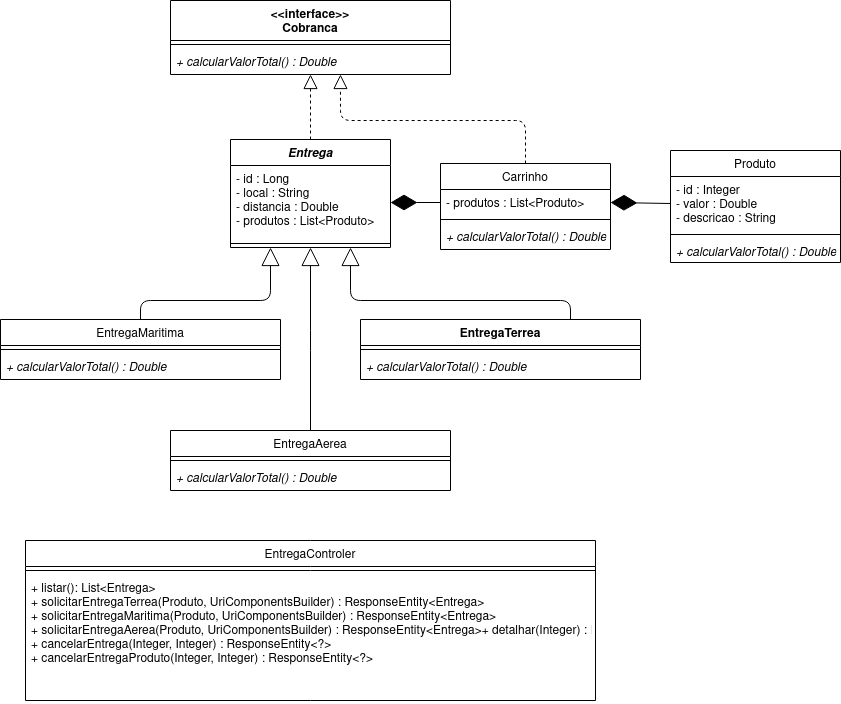

The diagram above was exported from draw.io. Its source (the exported page's mxGraphModel, read from the mxfile embedded in the PNG):
<mxGraphModel dx="1422" dy="742" grid="1" gridSize="10" guides="1" tooltips="1" connect="1" arrows="1" fold="1" page="1" pageScale="1" pageWidth="850" pageHeight="1100" math="0" shadow="0">
  <root>
    <mxCell id="0" />
    <mxCell id="1" parent="0" />
    <mxCell id="kmFJDz2NkDc2EbysI2EV-1" value="&lt;&lt;interface&gt;&gt;&#10;Cobranca" style="swimlane;fontStyle=1;align=center;verticalAlign=top;childLayout=stackLayout;horizontal=1;startSize=40;horizontalStack=0;resizeParent=1;resizeParentMax=0;resizeLast=0;collapsible=1;marginBottom=0;" parent="1" vertex="1">
      <mxGeometry x="177" y="40" width="280" height="74" as="geometry" />
    </mxCell>
    <mxCell id="kmFJDz2NkDc2EbysI2EV-3" value="" style="line;strokeWidth=1;fillColor=none;align=left;verticalAlign=middle;spacingTop=-1;spacingLeft=3;spacingRight=3;rotatable=0;labelPosition=right;points=[];portConstraint=eastwest;" parent="kmFJDz2NkDc2EbysI2EV-1" vertex="1">
      <mxGeometry y="40" width="280" height="8" as="geometry" />
    </mxCell>
    <mxCell id="kmFJDz2NkDc2EbysI2EV-4" value="+ calcularValorTotal() : Double" style="text;strokeColor=none;fillColor=none;align=left;verticalAlign=top;spacingLeft=4;spacingRight=4;overflow=hidden;rotatable=0;points=[[0,0.5],[1,0.5]];portConstraint=eastwest;fontStyle=2" parent="kmFJDz2NkDc2EbysI2EV-1" vertex="1">
      <mxGeometry y="48" width="280" height="26" as="geometry" />
    </mxCell>
    <mxCell id="kmFJDz2NkDc2EbysI2EV-9" value="EntregaControler" style="swimlane;fontStyle=0;align=center;verticalAlign=top;childLayout=stackLayout;horizontal=1;startSize=26;horizontalStack=0;resizeParent=1;resizeParentMax=0;resizeLast=0;collapsible=1;marginBottom=0;" parent="1" vertex="1">
      <mxGeometry x="32" y="580" width="570" height="160" as="geometry" />
    </mxCell>
    <mxCell id="kmFJDz2NkDc2EbysI2EV-11" value="" style="line;strokeWidth=1;fillColor=none;align=left;verticalAlign=middle;spacingTop=-1;spacingLeft=3;spacingRight=3;rotatable=0;labelPosition=right;points=[];portConstraint=eastwest;" parent="kmFJDz2NkDc2EbysI2EV-9" vertex="1">
      <mxGeometry y="26" width="570" height="8" as="geometry" />
    </mxCell>
    <mxCell id="kmFJDz2NkDc2EbysI2EV-12" value="+ listar(): List&lt;Entrega&gt;&#10;+ solicitarEntregaTerrea(Produto, UriComponentsBuilder) : ResponseEntity&lt;Entrega&gt;&#10;+ solicitarEntregaMaritima(Produto, UriComponentsBuilder) : ResponseEntity&lt;Entrega&gt;&#10;+ solicitarEntregaAerea(Produto, UriComponentsBuilder) : ResponseEntity&lt;Entrega&gt;+ detalhar(Integer) : ResponseEntity&lt;Entrega&gt;&#10;+ cancelarEntrega(Integer, Integer) : ResponseEntity&lt;?&gt;&#10;+ cancelarEntregaProduto(Integer, Integer) : ResponseEntity&lt;?&gt;" style="text;strokeColor=none;fillColor=none;align=left;verticalAlign=top;spacingLeft=4;spacingRight=4;overflow=hidden;rotatable=0;points=[[0,0.5],[1,0.5]];portConstraint=eastwest;" parent="kmFJDz2NkDc2EbysI2EV-9" vertex="1">
      <mxGeometry y="34" width="570" height="126" as="geometry" />
    </mxCell>
    <mxCell id="kmFJDz2NkDc2EbysI2EV-13" value="Entrega" style="swimlane;fontStyle=3;align=center;verticalAlign=top;childLayout=stackLayout;horizontal=1;startSize=26;horizontalStack=0;resizeParent=1;resizeParentMax=0;resizeLast=0;collapsible=1;marginBottom=0;" parent="1" vertex="1">
      <mxGeometry x="237" y="179" width="160" height="108" as="geometry" />
    </mxCell>
    <mxCell id="kmFJDz2NkDc2EbysI2EV-14" value="- id : Long&#10;- local : String&#10;- distancia : Double&#10;- produtos : List&lt;Produto&gt;&#10;" style="text;strokeColor=none;fillColor=none;align=left;verticalAlign=top;spacingLeft=4;spacingRight=4;overflow=hidden;rotatable=0;points=[[0,0.5],[1,0.5]];portConstraint=eastwest;" parent="kmFJDz2NkDc2EbysI2EV-13" vertex="1">
      <mxGeometry y="26" width="160" height="74" as="geometry" />
    </mxCell>
    <mxCell id="kmFJDz2NkDc2EbysI2EV-15" value="" style="line;strokeWidth=1;fillColor=none;align=left;verticalAlign=middle;spacingTop=-1;spacingLeft=3;spacingRight=3;rotatable=0;labelPosition=right;points=[];portConstraint=eastwest;" parent="kmFJDz2NkDc2EbysI2EV-13" vertex="1">
      <mxGeometry y="100" width="160" height="8" as="geometry" />
    </mxCell>
    <mxCell id="kmFJDz2NkDc2EbysI2EV-23" value="EntregaMaritima" style="swimlane;fontStyle=0;align=center;verticalAlign=top;childLayout=stackLayout;horizontal=1;startSize=26;horizontalStack=0;resizeParent=1;resizeParentMax=0;resizeLast=0;collapsible=1;marginBottom=0;" parent="1" vertex="1">
      <mxGeometry x="7" y="359" width="280" height="60" as="geometry" />
    </mxCell>
    <mxCell id="kmFJDz2NkDc2EbysI2EV-25" value="" style="line;strokeWidth=1;fillColor=none;align=left;verticalAlign=middle;spacingTop=-1;spacingLeft=3;spacingRight=3;rotatable=0;labelPosition=right;points=[];portConstraint=eastwest;" parent="kmFJDz2NkDc2EbysI2EV-23" vertex="1">
      <mxGeometry y="26" width="280" height="8" as="geometry" />
    </mxCell>
    <mxCell id="kmFJDz2NkDc2EbysI2EV-26" value="+ calcularValorTotal() : Double" style="text;strokeColor=none;fillColor=none;align=left;verticalAlign=top;spacingLeft=4;spacingRight=4;overflow=hidden;rotatable=0;points=[[0,0.5],[1,0.5]];portConstraint=eastwest;fontStyle=2" parent="kmFJDz2NkDc2EbysI2EV-23" vertex="1">
      <mxGeometry y="34" width="280" height="26" as="geometry" />
    </mxCell>
    <mxCell id="kmFJDz2NkDc2EbysI2EV-27" value="EntregaTerrea" style="swimlane;fontStyle=1;align=center;verticalAlign=top;childLayout=stackLayout;horizontal=1;startSize=26;horizontalStack=0;resizeParent=1;resizeParentMax=0;resizeLast=0;collapsible=1;marginBottom=0;" parent="1" vertex="1">
      <mxGeometry x="367" y="359" width="280" height="60" as="geometry" />
    </mxCell>
    <mxCell id="kmFJDz2NkDc2EbysI2EV-29" value="" style="line;strokeWidth=1;fillColor=none;align=left;verticalAlign=middle;spacingTop=-1;spacingLeft=3;spacingRight=3;rotatable=0;labelPosition=right;points=[];portConstraint=eastwest;" parent="kmFJDz2NkDc2EbysI2EV-27" vertex="1">
      <mxGeometry y="26" width="280" height="8" as="geometry" />
    </mxCell>
    <mxCell id="kmFJDz2NkDc2EbysI2EV-30" value="+ calcularValorTotal() : Double" style="text;strokeColor=none;fillColor=none;align=left;verticalAlign=top;spacingLeft=4;spacingRight=4;overflow=hidden;rotatable=0;points=[[0,0.5],[1,0.5]];portConstraint=eastwest;fontStyle=2" parent="kmFJDz2NkDc2EbysI2EV-27" vertex="1">
      <mxGeometry y="34" width="280" height="26" as="geometry" />
    </mxCell>
    <mxCell id="kmFJDz2NkDc2EbysI2EV-31" value="EntregaAerea" style="swimlane;fontStyle=0;align=center;verticalAlign=top;childLayout=stackLayout;horizontal=1;startSize=26;horizontalStack=0;resizeParent=1;resizeParentMax=0;resizeLast=0;collapsible=1;marginBottom=0;" parent="1" vertex="1">
      <mxGeometry x="177" y="470" width="280" height="60" as="geometry" />
    </mxCell>
    <mxCell id="kmFJDz2NkDc2EbysI2EV-33" value="" style="line;strokeWidth=1;fillColor=none;align=left;verticalAlign=middle;spacingTop=-1;spacingLeft=3;spacingRight=3;rotatable=0;labelPosition=right;points=[];portConstraint=eastwest;" parent="kmFJDz2NkDc2EbysI2EV-31" vertex="1">
      <mxGeometry y="26" width="280" height="8" as="geometry" />
    </mxCell>
    <mxCell id="kmFJDz2NkDc2EbysI2EV-34" value="+ calcularValorTotal() : Double" style="text;strokeColor=none;fillColor=none;align=left;verticalAlign=top;spacingLeft=4;spacingRight=4;overflow=hidden;rotatable=0;points=[[0,0.5],[1,0.5]];portConstraint=eastwest;fontStyle=2" parent="kmFJDz2NkDc2EbysI2EV-31" vertex="1">
      <mxGeometry y="34" width="280" height="26" as="geometry" />
    </mxCell>
    <mxCell id="kmFJDz2NkDc2EbysI2EV-35" value="" style="endArrow=block;dashed=1;endFill=0;endSize=12;html=1;entryX=0.5;entryY=1;entryDx=0;entryDy=0;exitX=0.5;exitY=0;exitDx=0;exitDy=0;" parent="1" source="kmFJDz2NkDc2EbysI2EV-13" target="kmFJDz2NkDc2EbysI2EV-1" edge="1">
      <mxGeometry width="160" relative="1" as="geometry">
        <mxPoint x="317" y="170" as="sourcePoint" />
        <mxPoint x="477" y="330" as="targetPoint" />
      </mxGeometry>
    </mxCell>
    <mxCell id="bhfD6hf6s2wNc_LxTWoz-5" value="" style="endArrow=block;dashed=1;endFill=0;endSize=12;html=1;exitX=0.5;exitY=0;exitDx=0;exitDy=0;entryX=0.607;entryY=1;entryDx=0;entryDy=0;entryPerimeter=0;" parent="1" source="bhfD6hf6s2wNc_LxTWoz-9" target="kmFJDz2NkDc2EbysI2EV-4" edge="1">
      <mxGeometry width="160" relative="1" as="geometry">
        <mxPoint x="534.04" y="201.80999999999995" as="sourcePoint" />
        <mxPoint x="317" y="110" as="targetPoint" />
        <Array as="points">
          <mxPoint x="532" y="160" />
          <mxPoint x="347" y="160" />
        </Array>
      </mxGeometry>
    </mxCell>
    <mxCell id="bhfD6hf6s2wNc_LxTWoz-6" value="" style="endArrow=block;endSize=16;endFill=0;html=1;exitX=0.5;exitY=0;exitDx=0;exitDy=0;entryX=0.25;entryY=1;entryDx=0;entryDy=0;" parent="1" source="kmFJDz2NkDc2EbysI2EV-23" target="kmFJDz2NkDc2EbysI2EV-13" edge="1">
      <mxGeometry x="-0.6968" y="226" width="160" relative="1" as="geometry">
        <mxPoint x="307" y="230" as="sourcePoint" />
        <mxPoint x="317" y="290" as="targetPoint" />
        <Array as="points">
          <mxPoint x="147" y="340" />
          <mxPoint x="277" y="340" />
        </Array>
        <mxPoint x="-1" as="offset" />
      </mxGeometry>
    </mxCell>
    <mxCell id="bhfD6hf6s2wNc_LxTWoz-7" value="" style="endArrow=block;endSize=16;endFill=0;html=1;exitX=0.75;exitY=0;exitDx=0;exitDy=0;entryX=0.75;entryY=1;entryDx=0;entryDy=0;" parent="1" source="kmFJDz2NkDc2EbysI2EV-27" target="kmFJDz2NkDc2EbysI2EV-13" edge="1">
      <mxGeometry x="-0.6968" y="226" width="160" relative="1" as="geometry">
        <mxPoint x="157" y="369" as="sourcePoint" />
        <mxPoint x="287" y="297" as="targetPoint" />
        <Array as="points">
          <mxPoint x="577" y="340" />
          <mxPoint x="357" y="340" />
        </Array>
        <mxPoint x="-1" as="offset" />
      </mxGeometry>
    </mxCell>
    <mxCell id="bhfD6hf6s2wNc_LxTWoz-8" value="" style="endArrow=block;endSize=16;endFill=0;html=1;exitX=0.5;exitY=0;exitDx=0;exitDy=0;entryX=0.5;entryY=1;entryDx=0;entryDy=0;" parent="1" source="kmFJDz2NkDc2EbysI2EV-31" target="kmFJDz2NkDc2EbysI2EV-13" edge="1">
      <mxGeometry x="-0.6968" y="226" width="160" relative="1" as="geometry">
        <mxPoint x="587" y="369" as="sourcePoint" />
        <mxPoint x="367" y="297" as="targetPoint" />
        <Array as="points">
          <mxPoint x="317" y="380" />
        </Array>
        <mxPoint x="-1" as="offset" />
      </mxGeometry>
    </mxCell>
    <mxCell id="bhfD6hf6s2wNc_LxTWoz-9" value="Carrinho" style="swimlane;fontStyle=0;align=center;verticalAlign=top;childLayout=stackLayout;horizontal=1;startSize=26;horizontalStack=0;resizeParent=1;resizeParentMax=0;resizeLast=0;collapsible=1;marginBottom=0;" parent="1" vertex="1">
      <mxGeometry x="447" y="203" width="170" height="86" as="geometry" />
    </mxCell>
    <mxCell id="bhfD6hf6s2wNc_LxTWoz-10" value="- produtos : List&lt;Produto&gt;" style="text;strokeColor=none;fillColor=none;align=left;verticalAlign=top;spacingLeft=4;spacingRight=4;overflow=hidden;rotatable=0;points=[[0,0.5],[1,0.5]];portConstraint=eastwest;" parent="bhfD6hf6s2wNc_LxTWoz-9" vertex="1">
      <mxGeometry y="26" width="170" height="26" as="geometry" />
    </mxCell>
    <mxCell id="bhfD6hf6s2wNc_LxTWoz-11" value="" style="line;strokeWidth=1;fillColor=none;align=left;verticalAlign=middle;spacingTop=-1;spacingLeft=3;spacingRight=3;rotatable=0;labelPosition=right;points=[];portConstraint=eastwest;" parent="bhfD6hf6s2wNc_LxTWoz-9" vertex="1">
      <mxGeometry y="52" width="170" height="8" as="geometry" />
    </mxCell>
    <mxCell id="bhfD6hf6s2wNc_LxTWoz-12" value="+ calcularValorTotal() : Double" style="text;strokeColor=none;fillColor=none;align=left;verticalAlign=top;spacingLeft=4;spacingRight=4;overflow=hidden;rotatable=0;points=[[0,0.5],[1,0.5]];portConstraint=eastwest;fontStyle=2" parent="bhfD6hf6s2wNc_LxTWoz-9" vertex="1">
      <mxGeometry y="60" width="170" height="26" as="geometry" />
    </mxCell>
    <mxCell id="bhfD6hf6s2wNc_LxTWoz-16" value="" style="endArrow=diamondThin;endFill=1;endSize=24;html=1;entryX=1;entryY=0.5;entryDx=0;entryDy=0;exitX=0;exitY=0.5;exitDx=0;exitDy=0;" parent="1" source="bhfD6hf6s2wNc_LxTWoz-10" target="kmFJDz2NkDc2EbysI2EV-14" edge="1">
      <mxGeometry width="160" relative="1" as="geometry">
        <mxPoint x="438" y="242" as="sourcePoint" />
        <mxPoint x="477" y="300" as="targetPoint" />
      </mxGeometry>
    </mxCell>
    <mxCell id="XExX2oCY8CfRX7971yVF-1" value="Produto" style="swimlane;fontStyle=0;align=center;verticalAlign=top;childLayout=stackLayout;horizontal=1;startSize=26;horizontalStack=0;resizeParent=1;resizeParentMax=0;resizeLast=0;collapsible=1;marginBottom=0;" parent="1" vertex="1">
      <mxGeometry x="677" y="190" width="170" height="112" as="geometry" />
    </mxCell>
    <mxCell id="XExX2oCY8CfRX7971yVF-2" value="- id : Integer&#10;- valor : Double&#10;- descricao : String" style="text;strokeColor=none;fillColor=none;align=left;verticalAlign=top;spacingLeft=4;spacingRight=4;overflow=hidden;rotatable=0;points=[[0,0.5],[1,0.5]];portConstraint=eastwest;" parent="XExX2oCY8CfRX7971yVF-1" vertex="1">
      <mxGeometry y="26" width="170" height="54" as="geometry" />
    </mxCell>
    <mxCell id="XExX2oCY8CfRX7971yVF-3" value="" style="line;strokeWidth=1;fillColor=none;align=left;verticalAlign=middle;spacingTop=-1;spacingLeft=3;spacingRight=3;rotatable=0;labelPosition=right;points=[];portConstraint=eastwest;" parent="XExX2oCY8CfRX7971yVF-1" vertex="1">
      <mxGeometry y="80" width="170" height="8" as="geometry" />
    </mxCell>
    <mxCell id="XExX2oCY8CfRX7971yVF-4" value="+ calcularValorTotal() : Double" style="text;strokeColor=none;fillColor=none;align=left;verticalAlign=top;spacingLeft=4;spacingRight=4;overflow=hidden;rotatable=0;points=[[0,0.5],[1,0.5]];portConstraint=eastwest;fontStyle=2" parent="XExX2oCY8CfRX7971yVF-1" vertex="1">
      <mxGeometry y="88" width="170" height="24" as="geometry" />
    </mxCell>
    <mxCell id="XExX2oCY8CfRX7971yVF-5" value="" style="endArrow=diamondThin;endFill=1;endSize=24;html=1;entryX=1;entryY=0.5;entryDx=0;entryDy=0;exitX=0;exitY=0.5;exitDx=0;exitDy=0;" parent="1" source="XExX2oCY8CfRX7971yVF-2" target="bhfD6hf6s2wNc_LxTWoz-10" edge="1">
      <mxGeometry width="160" relative="1" as="geometry">
        <mxPoint x="457" y="252" as="sourcePoint" />
        <mxPoint x="407" y="252" as="targetPoint" />
      </mxGeometry>
    </mxCell>
  </root>
</mxGraphModel>